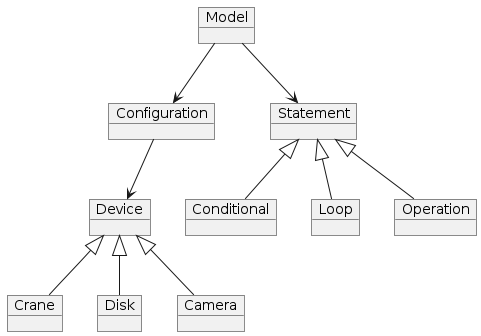

The diagram above was rendered by PlantUML. Its source (embedded in the PNG):
@startuml
object Model

object Configuration
object Device
object Crane
object Disk
object Camera

object Statement
object Conditional
object Loop
object Operation

Model --> Configuration
Model --> Statement

Configuration --> Device
Device <|-- Crane
Device <|-- Disk
Device <|-- Camera

Statement <|-- Conditional
Statement <|-- Loop
Statement <|-- Operation
@enduml